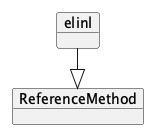

The diagram above was rendered by PlantUML. Its source (embedded in the PNG):
@startuml
!pragma layout elk
left to right direction

    object "elinl" as elinl {
    }
    object "ReferenceMethod" as ReferenceMethod
    elinl --|> ReferenceMethod

@enduml